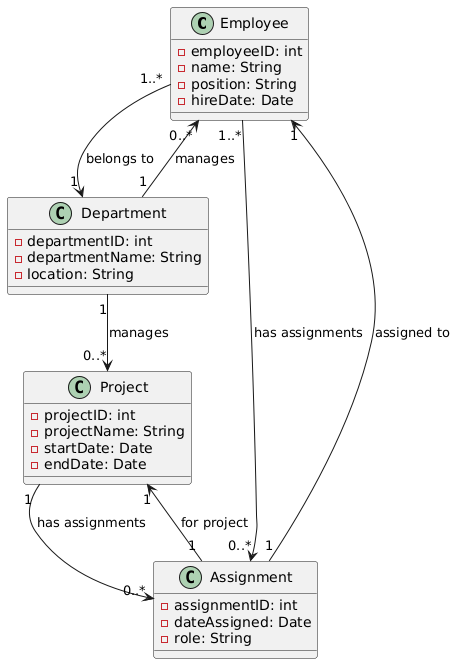

The diagram above was rendered by PlantUML. Its source (embedded in the PNG):
@startuml
class Employee {
    - employeeID: int
    - name: String
    - position: String
    - hireDate: Date
}

class Department {
    - departmentID: int
    - departmentName: String
    - location: String
}

class Project {
    - projectID: int
    - projectName: String
    - startDate: Date
    - endDate: Date
}

class Assignment {
    - assignmentID: int
    - dateAssigned: Date
    - role: String
}

Employee "1..*" --> "1" Department : belongs to
Department "1" --> "0..*" Employee : manages
Department "1" --> "0..*" Project : manages
Employee "1..*" --> "0..*" Assignment : has assignments
Project "1" --> "0..*" Assignment : has assignments
Assignment "1" --> "1" Employee : assigned to
Assignment "1" --> "1" Project : for project
@enduml